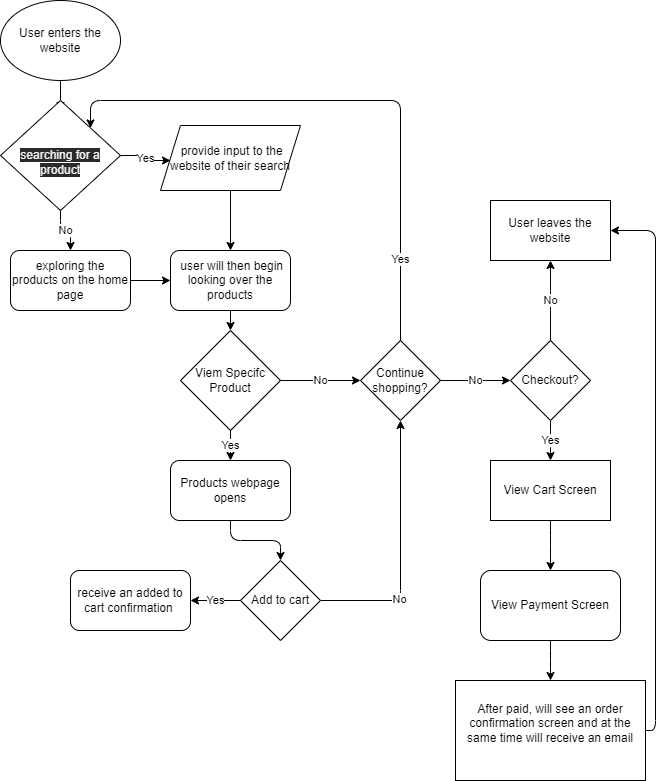

The diagram above was exported from draw.io. Its source (the exported page's mxGraphModel, read from the mxfile embedded in the PNG):
<mxGraphModel dx="1127" dy="440" grid="1" gridSize="10" guides="1" tooltips="1" connect="1" arrows="1" fold="1" page="1" pageScale="1" pageWidth="850" pageHeight="1100" math="0" shadow="0">
  <root>
    <mxCell id="0" />
    <mxCell id="1" parent="0" />
    <mxCell id="5" style="edgeStyle=none;html=1;exitX=0.5;exitY=1;exitDx=0;exitDy=0;entryX=0.5;entryY=0;entryDx=0;entryDy=0;" edge="1" parent="1" source="2">
      <mxGeometry relative="1" as="geometry">
        <mxPoint x="100" y="150" as="targetPoint" />
      </mxGeometry>
    </mxCell>
    <mxCell id="2" value="User enters&amp;nbsp;the website" style="ellipse;whiteSpace=wrap;html=1;" vertex="1" parent="1">
      <mxGeometry x="40" y="40" width="120" height="80" as="geometry" />
    </mxCell>
    <mxCell id="24" value="Yes" style="edgeStyle=orthogonalEdgeStyle;html=1;exitX=1;exitY=0.5;exitDx=0;exitDy=0;entryX=0;entryY=0.5;entryDx=0;entryDy=0;shadow=0;" edge="1" parent="1" source="7">
      <mxGeometry relative="1" as="geometry">
        <mxPoint x="210" y="200" as="targetPoint" />
      </mxGeometry>
    </mxCell>
    <mxCell id="30" value="No" style="edgeStyle=orthogonalEdgeStyle;html=1;exitX=0.5;exitY=1;exitDx=0;exitDy=0;shadow=0;" edge="1" parent="1" source="7" target="28">
      <mxGeometry relative="1" as="geometry" />
    </mxCell>
    <mxCell id="7" value="&lt;br&gt;&lt;span style=&quot;color: rgb(240 , 240 , 240) ; font-family: &amp;#34;helvetica&amp;#34; ; font-size: 12px ; font-style: normal ; font-weight: 400 ; letter-spacing: normal ; text-indent: 0px ; text-transform: none ; word-spacing: 0px ; background-color: rgb(42 , 42 , 42) ; display: inline ; float: none&quot;&gt;searching for a product&lt;/span&gt;" style="rhombus;whiteSpace=wrap;html=1;" vertex="1" parent="1">
      <mxGeometry x="40" y="140" width="120" height="110" as="geometry" />
    </mxCell>
    <mxCell id="27" style="edgeStyle=orthogonalEdgeStyle;html=1;exitX=0.5;exitY=1;exitDx=0;exitDy=0;entryX=0.5;entryY=0;entryDx=0;entryDy=0;shadow=0;" edge="1" parent="1" source="11" target="13">
      <mxGeometry relative="1" as="geometry" />
    </mxCell>
    <mxCell id="11" value="&amp;nbsp;provide input to the website of their search" style="shape=parallelogram;perimeter=parallelogramPerimeter;whiteSpace=wrap;html=1;fixedSize=1;" vertex="1" parent="1">
      <mxGeometry x="200" y="165" width="140" height="65" as="geometry" />
    </mxCell>
    <mxCell id="32" style="edgeStyle=orthogonalEdgeStyle;html=1;exitX=0.5;exitY=1;exitDx=0;exitDy=0;entryX=0.5;entryY=0;entryDx=0;entryDy=0;shadow=0;" edge="1" parent="1" source="13" target="16">
      <mxGeometry relative="1" as="geometry" />
    </mxCell>
    <mxCell id="13" value="&amp;nbsp;user will then begin looking over the products" style="rounded=1;whiteSpace=wrap;html=1;" vertex="1" parent="1">
      <mxGeometry x="210" y="290" width="120" height="60" as="geometry" />
    </mxCell>
    <mxCell id="37" value="Yes" style="edgeStyle=orthogonalEdgeStyle;html=1;exitX=0.5;exitY=1;exitDx=0;exitDy=0;entryX=0.5;entryY=0;entryDx=0;entryDy=0;shadow=0;" edge="1" parent="1" source="16" target="35">
      <mxGeometry relative="1" as="geometry" />
    </mxCell>
    <mxCell id="42" value="No" style="edgeStyle=orthogonalEdgeStyle;html=1;exitX=1;exitY=0.5;exitDx=0;exitDy=0;entryX=0;entryY=0.5;entryDx=0;entryDy=0;shadow=0;" edge="1" parent="1" source="16" target="34">
      <mxGeometry relative="1" as="geometry" />
    </mxCell>
    <mxCell id="16" value="Viem Specifc&lt;br&gt;Product" style="rhombus;whiteSpace=wrap;html=1;" vertex="1" parent="1">
      <mxGeometry x="220" y="370" width="100" height="100" as="geometry" />
    </mxCell>
    <mxCell id="31" style="edgeStyle=orthogonalEdgeStyle;html=1;exitX=1;exitY=0.5;exitDx=0;exitDy=0;entryX=0;entryY=0.5;entryDx=0;entryDy=0;shadow=0;" edge="1" parent="1" source="28" target="13">
      <mxGeometry relative="1" as="geometry" />
    </mxCell>
    <mxCell id="28" value="exploring the products on the home page" style="rounded=1;whiteSpace=wrap;html=1;" vertex="1" parent="1">
      <mxGeometry x="50" y="290" width="120" height="60" as="geometry" />
    </mxCell>
    <mxCell id="41" value="Yes" style="edgeStyle=orthogonalEdgeStyle;html=1;exitX=0;exitY=0.5;exitDx=0;exitDy=0;entryX=1;entryY=0.5;entryDx=0;entryDy=0;shadow=0;" edge="1" parent="1" source="33" target="40">
      <mxGeometry relative="1" as="geometry" />
    </mxCell>
    <mxCell id="43" style="edgeStyle=orthogonalEdgeStyle;html=1;exitX=1;exitY=0.5;exitDx=0;exitDy=0;entryX=0.5;entryY=1;entryDx=0;entryDy=0;shadow=0;" edge="1" parent="1" source="33" target="34">
      <mxGeometry relative="1" as="geometry" />
    </mxCell>
    <mxCell id="44" value="No" style="edgeLabel;html=1;align=center;verticalAlign=middle;resizable=0;points=[];" vertex="1" connectable="0" parent="43">
      <mxGeometry x="-0.3692" y="2" relative="1" as="geometry">
        <mxPoint as="offset" />
      </mxGeometry>
    </mxCell>
    <mxCell id="33" value="Add to cart" style="rhombus;whiteSpace=wrap;html=1;" vertex="1" parent="1">
      <mxGeometry x="280" y="600" width="80" height="80" as="geometry" />
    </mxCell>
    <mxCell id="47" style="edgeStyle=elbowEdgeStyle;elbow=vertical;html=1;exitX=0.5;exitY=0;exitDx=0;exitDy=0;shadow=0;entryX=1;entryY=0;entryDx=0;entryDy=0;" edge="1" parent="1" source="34" target="7">
      <mxGeometry relative="1" as="geometry">
        <Array as="points">
          <mxPoint x="190" y="140" />
          <mxPoint x="390" y="140" />
        </Array>
      </mxGeometry>
    </mxCell>
    <mxCell id="48" value="Yes" style="edgeLabel;html=1;align=center;verticalAlign=middle;resizable=0;points=[];" vertex="1" connectable="0" parent="47">
      <mxGeometry x="-0.7153" y="1" relative="1" as="geometry">
        <mxPoint as="offset" />
      </mxGeometry>
    </mxCell>
    <mxCell id="50" value="No" style="edgeStyle=elbowEdgeStyle;elbow=vertical;html=1;exitX=1;exitY=0.5;exitDx=0;exitDy=0;entryX=0;entryY=0.5;entryDx=0;entryDy=0;shadow=0;" edge="1" parent="1" source="34" target="49">
      <mxGeometry relative="1" as="geometry" />
    </mxCell>
    <mxCell id="34" value="Continue shopping?" style="rhombus;whiteSpace=wrap;html=1;" vertex="1" parent="1">
      <mxGeometry x="400" y="380" width="80" height="80" as="geometry" />
    </mxCell>
    <mxCell id="38" style="edgeStyle=orthogonalEdgeStyle;html=1;exitX=0.5;exitY=1;exitDx=0;exitDy=0;entryX=0.5;entryY=0;entryDx=0;entryDy=0;shadow=0;" edge="1" parent="1" source="35" target="33">
      <mxGeometry relative="1" as="geometry" />
    </mxCell>
    <mxCell id="35" value="Products webpage opens" style="rounded=1;whiteSpace=wrap;html=1;" vertex="1" parent="1">
      <mxGeometry x="210" y="500" width="120" height="60" as="geometry" />
    </mxCell>
    <mxCell id="40" value="receive an added to cart confirmation&amp;nbsp;" style="rounded=1;whiteSpace=wrap;html=1;" vertex="1" parent="1">
      <mxGeometry x="110" y="610" width="120" height="60" as="geometry" />
    </mxCell>
    <mxCell id="52" value="No" style="edgeStyle=elbowEdgeStyle;elbow=vertical;html=1;exitX=0.5;exitY=0;exitDx=0;exitDy=0;entryX=0.5;entryY=1;entryDx=0;entryDy=0;shadow=0;" edge="1" parent="1" source="49" target="51">
      <mxGeometry relative="1" as="geometry" />
    </mxCell>
    <mxCell id="54" value="Yes" style="edgeStyle=elbowEdgeStyle;elbow=vertical;html=1;exitX=0.5;exitY=1;exitDx=0;exitDy=0;entryX=0.5;entryY=0;entryDx=0;entryDy=0;shadow=0;" edge="1" parent="1" source="49" target="53">
      <mxGeometry relative="1" as="geometry" />
    </mxCell>
    <mxCell id="49" value="Checkout?" style="rhombus;whiteSpace=wrap;html=1;" vertex="1" parent="1">
      <mxGeometry x="550" y="380" width="80" height="80" as="geometry" />
    </mxCell>
    <mxCell id="51" value="User leaves the website" style="rounded=0;whiteSpace=wrap;html=1;" vertex="1" parent="1">
      <mxGeometry x="530" y="240" width="120" height="60" as="geometry" />
    </mxCell>
    <mxCell id="56" style="edgeStyle=elbowEdgeStyle;elbow=vertical;html=1;exitX=0.5;exitY=1;exitDx=0;exitDy=0;entryX=0.5;entryY=0;entryDx=0;entryDy=0;shadow=0;" edge="1" parent="1" source="53" target="55">
      <mxGeometry relative="1" as="geometry" />
    </mxCell>
    <mxCell id="53" value="View Cart Screen" style="rounded=0;whiteSpace=wrap;html=1;" vertex="1" parent="1">
      <mxGeometry x="530" y="500" width="120" height="60" as="geometry" />
    </mxCell>
    <mxCell id="58" style="edgeStyle=elbowEdgeStyle;elbow=vertical;html=1;exitX=0.5;exitY=1;exitDx=0;exitDy=0;entryX=0.5;entryY=0;entryDx=0;entryDy=0;shadow=0;" edge="1" parent="1" source="55" target="57">
      <mxGeometry relative="1" as="geometry" />
    </mxCell>
    <mxCell id="55" value="View Payment Screen" style="rounded=1;whiteSpace=wrap;html=1;" vertex="1" parent="1">
      <mxGeometry x="520" y="610" width="140" height="70" as="geometry" />
    </mxCell>
    <mxCell id="59" style="edgeStyle=orthogonalEdgeStyle;html=1;exitX=1;exitY=0.5;exitDx=0;exitDy=0;entryX=1;entryY=0.5;entryDx=0;entryDy=0;shadow=0;elbow=vertical;" edge="1" parent="1" source="57" target="51">
      <mxGeometry relative="1" as="geometry" />
    </mxCell>
    <mxCell id="57" value="After paid, will see an order confirmation screen and at the same time will receive an email&lt;br&gt;&amp;nbsp;" style="rounded=0;whiteSpace=wrap;html=1;" vertex="1" parent="1">
      <mxGeometry x="495" y="720" width="190" height="100" as="geometry" />
    </mxCell>
  </root>
</mxGraphModel>